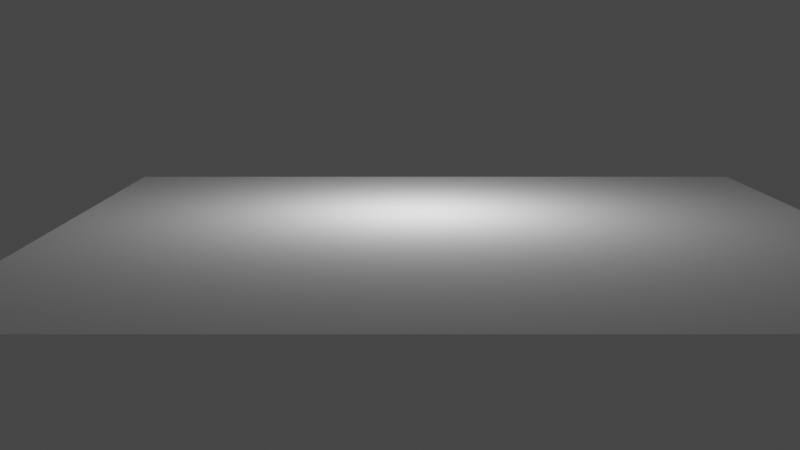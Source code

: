 # Source: cubetest_reversed.blend  (saved by Blender 3.3.6; exported with 4.5.12 LTS)
import bpy
from mathutils import Matrix  # noqa: F401  (used for matrix-valued properties, if any)

bpy.ops.wm.read_factory_settings(use_empty=True)
scene = bpy.context.scene
scene.name = 'Scene'

# ---- collections
col_collection = bpy.data.collections.new('Collection'); scene.collection.children.link(col_collection)

# ---- world
world_world = bpy.data.worlds.new('World'); scene.world = world_world
world_world.use_nodes = True; world_world.node_tree.nodes.clear()
_N = world_world.node_tree.nodes; _L = world_world.node_tree.links
n0 = _N.new('ShaderNodeOutputWorld'); n0.name = 'World Output'; n0.location = (300, 300)
n1 = _N.new('ShaderNodeBackground'); n1.name = 'Background'; n1.location = (10, 300)
n1.inputs[0].default_value = (0.05088, 0.05088, 0.05088, 1.0)
_L.new(n1.outputs[0], n0.inputs[0])
n0.is_active_output = True
world_world.color = (0.05088, 0.05088, 0.05088)
world_world.use_sun_shadow = False
world_world.sun_shadow_jitter_overblur = 0.0

# ---- cameras
cam_camera_001 = bpy.data.cameras.new('Camera.001')

# ---- lights
light_light_001 = bpy.data.lights.new('Light.001', 'POINT')
light_light_001.transmission_factor = 0.0
light_light_001.energy = 1000.0
light_light_001.shadow_soft_size = 0.1
light_light_001.shadow_maximum_resolution = 0.006
light_light_001.use_absolute_resolution = True
light_light = bpy.data.lights.new('Light', 'POINT')
light_light.transmission_factor = 0.0
light_light.energy = 1000.0
light_light.shadow_soft_size = 0.1
light_light.shadow_maximum_resolution = 0.006
light_light.use_absolute_resolution = True
light_light_002 = bpy.data.lights.new('Light.002', 'POINT')
light_light_002.transmission_factor = 0.0
light_light_002.energy = 1000.0
light_light_002.shadow_soft_size = 0.1
light_light_002.shadow_maximum_resolution = 0.006
light_light_002.use_absolute_resolution = True

# ---- meshes
me_plane = bpy.data.meshes.new('Plane')
me_plane.from_pydata([(-1.0, -1.0, 0.0), (1.0, -1.0, 0.0), (-1.0, 1.0, 0.0), (1.0, 1.0, 0.0)], [], [(0, 1, 3, 2)])
_uv = me_plane.uv_layers.new(name='UVMap')
_uv.uv.foreach_set('vector', [0.0, 0.0, 1.0, 0.0, 1.0, 1.0, 0.0, 1.0])
me_plane.update()
me_plane_001 = bpy.data.meshes.new('Plane.001')
me_plane_001.from_pydata([(-1.0, -1.0, 0.0), (1.0, -1.0, 0.0), (-1.0, 1.0, 0.0), (1.0, 1.0, 0.0)], [], [(0, 1, 3, 2)])
_uv = me_plane_001.uv_layers.new(name='UVMap')
_uv.uv.foreach_set('vector', [0.0, 0.0, 1.0, 0.0, 1.0, 1.0, 0.0, 1.0])
me_plane_001.update()
me_cube = bpy.data.meshes.new('Cube')
me_cube.from_pydata([(-1.0, -1.0, -1.0), (-1.0, -1.0, 1.0), (-1.0, 1.0, -1.0), (-1.0, 1.0, 1.0), (1.0, -1.0, -1.0), (1.0, -1.0, 1.0), (1.0, 1.0, -1.0), (1.0, 1.0, 1.0)], [], [(0, 1, 3, 2), (2, 3, 7, 6), (6, 7, 5, 4), (4, 5, 1, 0), (2, 6, 4, 0), (7, 3, 1, 5)])
_uv = me_cube.uv_layers.new(name='UVMap')
_uv.uv.foreach_set('vector', [0.375, 0.0, 0.625, 0.0, 0.625, 0.25, 0.375, 0.25, 0.375, 0.25, 0.625, 0.25, 0.625, 0.5, 0.375, 0.5, 0.375, 0.5, 0.625, 0.5, 0.625, 0.75, 0.375, 0.75, 0.375, 0.75, 0.625, 0.75, 0.625, 1.0, 0.375, 1.0, 0.125, 0.5, 0.375, 0.5, 0.375, 0.75, 0.125, 0.75, 0.625, 0.5, 0.875, 0.5, 0.875, 0.75, 0.625, 0.75])
me_cube.update()
me_cube_001 = bpy.data.meshes.new('Cube.001')
me_cube_001.from_pydata([(-1.0, -1.0, -1.0), (-1.0, -1.0, 1.0), (-1.0, 1.0, -1.0), (-1.0, 1.0, 1.0), (1.0, -1.0, -1.0), (1.0, -1.0, 1.0), (1.0, 1.0, -1.0), (1.0, 1.0, 1.0)], [], [(0, 1, 3, 2), (2, 3, 7, 6), (6, 7, 5, 4), (4, 5, 1, 0), (2, 6, 4, 0), (7, 3, 1, 5)])
_uv = me_cube_001.uv_layers.new(name='UVMap')
_uv.uv.foreach_set('vector', [0.375, 0.0, 0.625, 0.0, 0.625, 0.25, 0.375, 0.25, 0.375, 0.25, 0.625, 0.25, 0.625, 0.5, 0.375, 0.5, 0.375, 0.5, 0.625, 0.5, 0.625, 0.75, 0.375, 0.75, 0.375, 0.75, 0.625, 0.75, 0.625, 1.0, 0.375, 1.0, 0.125, 0.5, 0.375, 0.5, 0.375, 0.75, 0.125, 0.75, 0.625, 0.5, 0.875, 0.5, 0.875, 0.75, 0.625, 0.75])
me_cube_001.update()
me_cube_002 = bpy.data.meshes.new('Cube.002')
me_cube_002.from_pydata([(-1.0, -1.0, -1.0), (-1.0, -1.0, 1.0), (-1.0, 1.0, -1.0), (-1.0, 1.0, 1.0), (1.0, -1.0, -1.0), (1.0, -1.0, 1.0), (1.0, 1.0, -1.0), (1.0, 1.0, 1.0)], [], [(0, 1, 3, 2), (2, 3, 7, 6), (6, 7, 5, 4), (4, 5, 1, 0), (2, 6, 4, 0), (7, 3, 1, 5)])
_uv = me_cube_002.uv_layers.new(name='UVMap')
_uv.uv.foreach_set('vector', [0.375, 0.0, 0.625, 0.0, 0.625, 0.25, 0.375, 0.25, 0.375, 0.25, 0.625, 0.25, 0.625, 0.5, 0.375, 0.5, 0.375, 0.5, 0.625, 0.5, 0.625, 0.75, 0.375, 0.75, 0.375, 0.75, 0.625, 0.75, 0.625, 1.0, 0.375, 1.0, 0.125, 0.5, 0.375, 0.5, 0.375, 0.75, 0.125, 0.75, 0.625, 0.5, 0.875, 0.5, 0.875, 0.75, 0.625, 0.75])
me_cube_002.update()
me_vert_001 = bpy.data.meshes.new('Vert.001')
me_vert_001.from_pydata([(-0.9982, 0.0, 0.0), (-2.017, -6.016, 0.0), (2.0, -5.997, 0.0), (1.02, 0.0, 0.0)], [(0, 1), (1, 2), (2, 3), (0, 3)], [])
me_vert_001.update()
me_vert_004 = bpy.data.meshes.new('Vert.004')
me_vert_004.from_pydata([(-0.9982, 0.0, 0.0), (-2.017, -6.016, 0.0), (2.0, -5.997, 0.0), (1.02, 0.0, 0.0)], [(0, 1), (1, 2), (2, 3), (0, 3)], [])
me_vert_004.update()
me_vert_008 = bpy.data.meshes.new('Vert.008')
me_vert_008.from_pydata([(-0.9982, 0.0, 0.0), (-2.017, -6.016, 0.0), (2.0, -5.997, 0.0), (1.02, 0.0, 0.0)], [(0, 1), (1, 2), (2, 3), (0, 3)], [])
me_vert_008.update()
me_vert_002 = bpy.data.meshes.new('Vert.002')
me_vert_002.from_pydata([(-0.01633, 2.842e-14, 2.009), (-0.01633, -4.059e-07, -1.013), (1.976, -4.037e-07, -0.9962), (1.976, 0.0, 2.009)], [(3, 2), (2, 1), (1, 0), (3, 0)], [])
me_vert_002.update()
me_vert_006 = bpy.data.meshes.new('Vert.006')
me_vert_006.from_pydata([(-0.01633, 2.842e-14, 2.009), (-0.01633, -4.059e-07, -1.013), (1.976, -4.037e-07, -0.9962), (1.976, 0.0, 2.009)], [(3, 2), (2, 1), (1, 0), (3, 0)], [])
me_vert_006.update()
me_vert_007 = bpy.data.meshes.new('Vert.007')
me_vert_007.from_pydata([(-0.01633, 2.842e-14, 2.009), (-0.01633, -4.059e-07, -1.013), (1.976, -4.037e-07, -0.9962), (1.976, 0.0, 2.009)], [(3, 2), (2, 1), (1, 0), (3, 0)], [])
me_vert_007.update()
me_vert_015 = bpy.data.meshes.new('Vert.015')
me_vert_015.from_pydata([(-0.01633, 2.842e-14, 2.009), (-0.01633, -4.059e-07, -1.013), (1.976, -4.037e-07, -0.9962), (1.976, 0.0, 2.009)], [(3, 2), (2, 1), (1, 0), (3, 0)], [])
me_vert_015.update()
me_vert_016 = bpy.data.meshes.new('Vert.016')
me_vert_016.from_pydata([(-0.01633, 2.842e-14, 2.009), (-0.01633, -4.059e-07, -1.013), (1.976, -4.037e-07, -0.9962), (1.976, 0.0, 2.009)], [(3, 2), (2, 1), (1, 0), (3, 0)], [])
me_vert_016.update()
me_vert_017 = bpy.data.meshes.new('Vert.017')
me_vert_017.from_pydata([(-0.01633, 2.842e-14, 2.009), (-0.01633, -4.059e-07, -1.013), (1.976, -4.037e-07, -0.9962), (1.976, 0.0, 2.009)], [(3, 2), (2, 1), (1, 0), (3, 0)], [])
me_vert_017.update()

# ---- objects
ob_camera = bpy.data.objects.new('Camera', cam_camera_001)
ob_light_001 = bpy.data.objects.new('Light.001', light_light_001)
ob_light = bpy.data.objects.new('Light', light_light)
ob_plane = bpy.data.objects.new('Plane', me_plane)
ob_plane_001 = bpy.data.objects.new('Plane.001', me_plane_001)
ob_cube = bpy.data.objects.new('Cube', me_cube)
ob_cube_001 = bpy.data.objects.new('Cube.001', me_cube_001)
ob_cube_002 = bpy.data.objects.new('Cube.002', me_cube_002)
ob_light_002 = bpy.data.objects.new('Light.002', light_light_002)
ob_vert_003 = bpy.data.objects.new('Vert.003', me_vert_001)
ob_vert_007 = bpy.data.objects.new('Vert.007', me_vert_004)
ob_vert_002 = bpy.data.objects.new('Vert.002', me_vert_008)
ob_vert_001 = bpy.data.objects.new('Vert.001', me_vert_002)
ob_vert_009 = bpy.data.objects.new('Vert.009', me_vert_006)
ob_vert_006 = bpy.data.objects.new('Vert.006', me_vert_007)
ob_vert_005 = bpy.data.objects.new('Vert.005', me_vert_015)
ob_vert_004 = bpy.data.objects.new('Vert.004', me_vert_016)
ob_vert_110 = bpy.data.objects.new('Vert.110', me_vert_017)

# ---- transforms, parenting, visibility, modifiers, constraints
ob_camera.location = (-45.0, 2.0, 8.0)
ob_camera.rotation_euler = (1.396, 0.0, 4.712)
ob_light_001.location = (4.076, 1.005, 5.904)
ob_light_001.rotation_euler = (0.6503, 0.05522, 1.866)
ob_light_001.lock_rotations_4d = False
ob_light_001.empty_display_type = 'ARROWS'
ob_light_001.color = (0.0, 0.0, 0.0, 0.0)
ob_light_001.lineart.crease_threshold = 0.0
ob_light.location = (4.076, 1.005, 5.904)
ob_light.rotation_euler = (0.6503, 0.05522, 1.866)
ob_light.lock_rotations_4d = False
ob_light.empty_display_type = 'ARROWS'
ob_light.color = (0.0, 0.0, 0.0, 0.0)
ob_light.lineart.crease_threshold = 0.0
ob_plane.location = (0.0, 0.0, -0.0797)
ob_plane.scale = (16.13, 16.13, 16.13)
ob_plane_001.location = (16.5, 20.0, 15.0)
ob_plane_001.rotation_euler = (0.7505, 0.0, -1.571)
ob_plane_001.scale = (20.0, 1.0, 1.0)
ob_cube.location = (16.0, 11.05, 22.5)
ob_cube_001.location = (16.0, 6.7, 22.5)
ob_cube_002.location = (16.0, 2.0, 22.5)
ob_light_002.location = (4.076, 1.005, 5.904)
ob_light_002.rotation_euler = (0.6503, 0.05522, 1.866)
ob_light_002.lock_rotations_4d = False
ob_light_002.empty_display_type = 'ARROWS'
ob_light_002.color = (0.0, 0.0, 0.0, 0.0)
ob_light_002.lineart.crease_threshold = 0.0
ob_vert_003.parent = ob_cube
ob_vert_003.matrix_parent_inverse = Matrix(((1.0, -0.0, -5.131e-09, -16.0), (4.66e-17, 1.0, 9.083e-09, -11.05), (5.131e-09, -9.083e-09, 1.0, -22.5), (-0.0, -0.0, -0.0, 1.0)))
ob_vert_003.location = (15.0, 11.04, 22.52)
ob_vert_003.rotation_euler = (1.571, 1.571, 1.571)
ob_vert_003.scale = (0.2, 0.1125, 1.0)
ob_vert_007.parent = ob_cube
ob_vert_007.matrix_parent_inverse = Matrix(((1.0, -0.0, -5.131e-09, -16.0), (4.66e-17, 1.0, 9.083e-09, -11.05), (5.131e-09, -9.083e-09, 1.0, -22.5), (-0.0, -0.0, -0.0, 1.0)))
ob_vert_007.location = (15.0, 11.88, 22.52)
ob_vert_007.rotation_euler = (1.571, 1.571, 1.571)
ob_vert_007.scale = (0.3, 0.25, 1.0)
ob_vert_002.parent = ob_cube
ob_vert_002.matrix_parent_inverse = Matrix(((1.0, -0.0, -5.131e-09, -16.0), (4.66e-17, 1.0, 9.083e-09, -11.05), (5.131e-09, -9.083e-09, 1.0, -22.5), (-0.0, -0.0, -0.0, 1.0)))
ob_vert_002.location = (15.0, 11.68, 22.52)
ob_vert_002.rotation_euler = (1.571, 1.571, 1.571)
ob_vert_002.scale = (0.1, 0.075, 1.0)
ob_vert_001.parent = ob_cube_001
ob_vert_001.matrix_parent_inverse = Matrix(((1.0, -0.0, 0.0, -16.0), (-0.0, 1.0, -0.0, -6.7), (0.0, -0.0, 1.0, -22.5), (-0.0, 0.0, -0.0, 1.0)))
ob_vert_001.location = (14.99, 6.966, 22.05)
ob_vert_001.rotation_euler = (1.571, -1.571, -6.283)
ob_vert_001.scale = (0.5, 1.0, 0.56)
ob_vert_009.parent = ob_cube_001
ob_vert_009.matrix_parent_inverse = Matrix(((1.0, -0.0, 0.0, -16.0), (-0.0, 1.0, -0.0, -6.7), (0.0, -0.0, 1.0, -22.5), (-0.0, 0.0, -0.0, 1.0)))
ob_vert_009.location = (14.99, 6.386, 22.33)
ob_vert_009.rotation_euler = (1.571, -1.571, -6.283)
ob_vert_009.scale = (0.4, 1.0, 0.125)
ob_vert_006.parent = ob_cube_001
ob_vert_006.matrix_parent_inverse = Matrix(((1.0, -0.0, 0.0, -16.0), (-0.0, 1.0, -0.0, -6.7), (0.0, -0.0, 1.0, -22.5), (-0.0, 0.0, -0.0, 1.0)))
ob_vert_006.location = (14.99, 7.056, 22.0)
ob_vert_006.rotation_euler = (1.571, -1.571, -6.283)
ob_vert_006.scale = (0.4, 1.0, 0.125)
ob_vert_005.parent = ob_cube_002
ob_vert_005.matrix_parent_inverse = Matrix(((1.0, -0.0, 0.0, -16.0), (-0.0, 1.0, -0.0, -2.0), (0.0, -0.0, 1.0, -22.5), (-0.0, 0.0, -0.0, 1.0)))
ob_vert_005.location = (14.99, 2.386, 22.7)
ob_vert_005.rotation_euler = (1.571, -1.571, -6.283)
ob_vert_005.scale = (0.175, 1.0, 0.25)
ob_vert_004.parent = ob_cube_002
ob_vert_004.matrix_parent_inverse = Matrix(((1.0, -0.0, 0.0, -16.0), (-0.0, 1.0, -0.0, -2.0), (0.0, -0.0, 1.0, -22.5), (-0.0, 0.0, -0.0, 1.0)))
ob_vert_004.location = (14.99, 2.261, 21.68)
ob_vert_004.rotation_euler = (1.571, -1.571, -6.283)
ob_vert_004.scale = (0.85, 1.0, 0.34)
ob_vert_110.parent = ob_cube_002
ob_vert_110.matrix_parent_inverse = Matrix(((1.0, -0.0, 0.0, -16.0), (-0.0, 1.0, -0.0, -2.0), (0.0, -0.0, 1.0, -22.5), (-0.0, 0.0, -0.0, 1.0)))
ob_vert_110.location = (14.99, 2.021, 22.06)
ob_vert_110.rotation_euler = (1.571, -1.571, -6.283)
ob_vert_110.scale = (0.175, 1.0, 0.25)

# ---- collection membership
scene.collection.objects.link(ob_camera)
scene.collection.objects.link(ob_light_001)
col_collection.objects.link(ob_light)
col_collection.objects.link(ob_plane)
col_collection.objects.link(ob_plane_001)
col_collection.objects.link(ob_cube)
col_collection.objects.link(ob_cube_001)
col_collection.objects.link(ob_cube_002)
col_collection.objects.link(ob_light_002)
col_collection.objects.link(ob_vert_003)
col_collection.objects.link(ob_vert_007)
col_collection.objects.link(ob_vert_002)
col_collection.objects.link(ob_vert_001)
col_collection.objects.link(ob_vert_009)
col_collection.objects.link(ob_vert_006)
col_collection.objects.link(ob_vert_005)
col_collection.objects.link(ob_vert_004)
col_collection.objects.link(ob_vert_110)

# ---- scene / render settings (as saved in the file)
scene.camera = ob_camera
scene.frame_start = 30; scene.frame_end = 210; scene.frame_set(209)
scene.render.engine = 'BLENDER_EEVEE_NEXT'
scene.cycles.sampling_pattern = 'TABULATED_SOBOL'
scene.cycles.use_light_tree = False
scene.view_settings.view_transform = 'Filmic'
bpy.context.view_layer.update()
